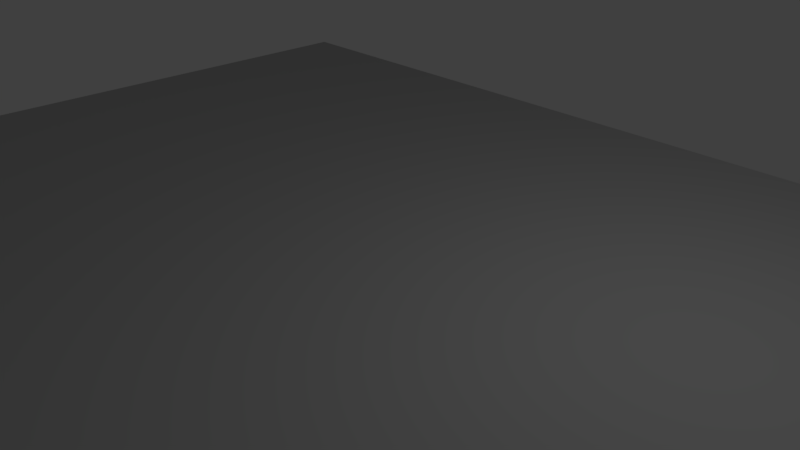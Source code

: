 # Source: bg.blend  (saved by Blender 2.79.0; exported with 4.5.12 LTS)
import bpy
from mathutils import Matrix  # noqa: F401  (used for matrix-valued properties, if any)

bpy.ops.wm.read_factory_settings(use_empty=True)
scene = bpy.context.scene
scene.name = 'Scene'

# ---- collections
col_collection_1 = bpy.data.collections.new('Collection 1'); scene.collection.children.link(col_collection_1)

# ---- materials (node trees are filled in below, after node groups)
mat_lambert1 = bpy.data.materials.new('lambert1')
mat_lambert1.alpha_threshold = 0.0
mat_lambert1.use_transparent_shadow = False
mat_lambert1.diffuse_color = (0.5, 0.5, 0.5, 1.0)
mat_lambert1.roughness = 0.5

# ---- material node trees

# ---- world
world_world = bpy.data.worlds.new('World'); scene.world = world_world
world_world.color = (0.05088, 0.05088, 0.05088)
world_world.use_sun_shadow = False
world_world.sun_shadow_jitter_overblur = 0.0
world_world.cycles.sampling_method = 'MANUAL'

# ---- cameras
cam_camera = bpy.data.cameras.new('Camera')
cam_camera.clip_end = 100.0
cam_camera.lens = 35.0
cam_camera.sensor_width = 32.0
cam_camera.sensor_height = 18.0
cam_camera.ortho_scale = 7.314
cam_camera.dof.focus_distance = 0.0
cam_camera.dof.aperture_fstop = 128.0

# ---- lights
light_lamp = bpy.data.lights.new('Lamp', 'POINT')
light_lamp.transmission_factor = 0.0
light_lamp.cutoff_distance = 30.0
light_lamp.energy = 100.0
light_lamp.shadow_buffer_clip_start = 1.001
light_lamp.shadow_soft_size = 0.1
light_lamp.shadow_maximum_resolution = 0.006
light_lamp.use_absolute_resolution = True

# ---- meshes
me_pplane2mesh = bpy.data.meshes.new('pPlane2Mesh')
me_pplane2mesh.from_pydata([(-15.57, 0.0, 11.17), (15.57, 0.0, 11.17), (-15.57, 0.0, -11.17), (15.57, 0.0, -11.17)], [], [(1, 3, 0), (0, 3, 2)])
_uv = me_pplane2mesh.uv_layers.new(name='pPlane2-UV0')
_uv.uv.foreach_set('vector', [1.0, 0.0, 1.0, 0.717, 0.0, 0.0, 0.0, 0.0, 1.0, 0.717, 0.0, 0.717])
_ca = me_pplane2mesh.color_attributes.new('Col', 'BYTE_COLOR', 'CORNER')
_ca.data.foreach_set('color', [0.2384, 0.5906, 1.0, 1.0, 0.2384, 0.5906, 1.0, 1.0, 0.2384, 0.5906, 1.0, 1.0, 0.2384, 0.5906, 1.0, 1.0, 0.2384, 0.5906, 1.0, 1.0, 0.2384, 0.5906, 1.0, 1.0])
me_pplane2mesh.materials.append(mat_lambert1)
me_pplane2mesh.use_remesh_preserve_volume = False
me_pplane2mesh.use_remesh_preserve_attributes = False
me_pplane2mesh.use_mirror_vertex_groups = False
me_pplane2mesh.update()

# ---- objects
ob_pplane2 = bpy.data.objects.new('pPlane2', me_pplane2mesh)
ob_lamp = bpy.data.objects.new('Lamp', light_lamp)
ob_camera = bpy.data.objects.new('Camera', cam_camera)

# ---- transforms, parenting, visibility, modifiers, constraints
ob_pplane2.location = (0.01031, -0.0005515, 0.1009)
ob_pplane2.rotation_euler = (1.571, -0.0, 0.0)
ob_pplane2.scale = (-0.5355, -0.5355, -0.5355)
ob_pplane2.lineart.crease_threshold = 0.0
ob_lamp.location = (4.076, 1.005, 5.904)
ob_lamp.rotation_euler = (0.6503, 0.05522, 1.866)
ob_lamp.lock_rotations_4d = False
ob_lamp.empty_display_type = 'ARROWS'
ob_lamp.color = (0.0, 0.0, 0.0, 0.0)
ob_lamp.lineart.crease_threshold = 0.0
ob_camera.location = (7.481, -6.508, 5.344)
ob_camera.rotation_euler = (1.109, 0.0, 0.8149)
ob_camera.lock_rotations_4d = False
ob_camera.empty_display_type = 'ARROWS'
ob_camera.color = (0.0, 0.0, 0.0, 0.0)
ob_camera.display_type = 'WIRE'
ob_camera.lineart.crease_threshold = 0.0

# ---- collection membership
col_collection_1.objects.link(ob_pplane2)
col_collection_1.objects.link(ob_lamp)
col_collection_1.objects.link(ob_camera)

# ---- scene / render settings (as saved in the file)
scene.camera = ob_camera
scene.frame_start = 1; scene.frame_end = 250; scene.frame_set(1)
scene.render.engine = 'BLENDER_EEVEE_NEXT'
scene.render.resolution_percentage = 50
scene.render.dither_intensity = 0.0
scene.cycles.use_denoising = False
scene.cycles.samples = 128
scene.cycles.sampling_pattern = 'TABULATED_SOBOL'
scene.cycles.use_adaptive_sampling = False
scene.cycles.use_light_tree = False
scene.cycles.blur_glossy = 0.0
scene.cycles.sample_clamp_indirect = 0.0
scene.view_settings.view_transform = 'Standard'
bpy.context.view_layer.update()
